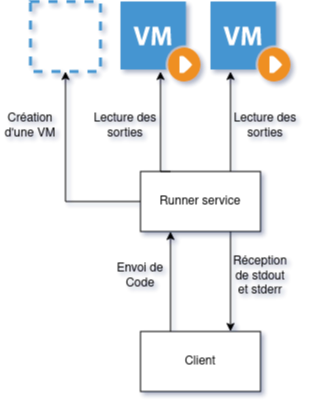

The diagram above was exported from draw.io. Its source (the exported page's mxGraphModel, read from the mxfile embedded in the PNG):
<mxGraphModel dx="948" dy="547" grid="1" gridSize="10" guides="1" tooltips="1" connect="1" arrows="1" fold="1" page="1" pageScale="1" pageWidth="827" pageHeight="1169" math="0" shadow="0">
  <root>
    <mxCell id="0" />
    <mxCell id="1" parent="0" />
    <mxCell id="5Dqkfqymh8CWJWXVDM6_-11" style="edgeStyle=orthogonalEdgeStyle;rounded=0;orthogonalLoop=1;jettySize=auto;html=1;exitX=0.75;exitY=0;exitDx=0;exitDy=0;" parent="1" source="5Dqkfqymh8CWJWXVDM6_-6" edge="1">
      <mxGeometry relative="1" as="geometry">
        <Array as="points">
          <mxPoint x="530" y="500" />
          <mxPoint x="530" y="500" />
        </Array>
        <mxPoint x="530" y="500" as="targetPoint" />
      </mxGeometry>
    </mxCell>
    <mxCell id="RuJf2YAa-Q4-upc4uhAn-14" style="edgeStyle=orthogonalEdgeStyle;rounded=0;orthogonalLoop=1;jettySize=auto;html=1;exitX=0;exitY=0.5;exitDx=0;exitDy=0;entryX=0.5;entryY=1;entryDx=0;entryDy=0;" edge="1" parent="1" source="5Dqkfqymh8CWJWXVDM6_-6" target="RuJf2YAa-Q4-upc4uhAn-13">
      <mxGeometry relative="1" as="geometry" />
    </mxCell>
    <mxCell id="RuJf2YAa-Q4-upc4uhAn-19" style="edgeStyle=orthogonalEdgeStyle;rounded=0;orthogonalLoop=1;jettySize=auto;html=1;exitX=0.75;exitY=1;exitDx=0;exitDy=0;entryX=0.75;entryY=0;entryDx=0;entryDy=0;" edge="1" parent="1" source="5Dqkfqymh8CWJWXVDM6_-6" target="RuJf2YAa-Q4-upc4uhAn-18">
      <mxGeometry relative="1" as="geometry" />
    </mxCell>
    <mxCell id="5Dqkfqymh8CWJWXVDM6_-6" value="Runner service" style="rounded=0;whiteSpace=wrap;html=1;" parent="1" vertex="1">
      <mxGeometry x="440" y="600" width="120" height="60" as="geometry" />
    </mxCell>
    <mxCell id="5Dqkfqymh8CWJWXVDM6_-7" value="" style="shadow=0;dashed=0;html=1;strokeColor=none;fillColor=#4495D1;labelPosition=center;verticalLabelPosition=bottom;verticalAlign=top;align=center;outlineConnect=0;shape=mxgraph.veeam.2d.vm_running;" parent="1" vertex="1">
      <mxGeometry x="420" y="430" width="80" height="80" as="geometry" />
    </mxCell>
    <mxCell id="5Dqkfqymh8CWJWXVDM6_-13" style="edgeStyle=orthogonalEdgeStyle;rounded=0;orthogonalLoop=1;jettySize=auto;html=1;exitX=0.25;exitY=0;exitDx=0;exitDy=0;" parent="1" source="5Dqkfqymh8CWJWXVDM6_-6" edge="1">
      <mxGeometry relative="1" as="geometry">
        <Array as="points">
          <mxPoint x="460" y="600" />
        </Array>
        <mxPoint x="460" y="500" as="targetPoint" />
      </mxGeometry>
    </mxCell>
    <mxCell id="RuJf2YAa-Q4-upc4uhAn-1" value="" style="shadow=0;dashed=0;html=1;strokeColor=none;fillColor=#4495D1;labelPosition=center;verticalLabelPosition=bottom;verticalAlign=top;align=center;outlineConnect=0;shape=mxgraph.veeam.2d.vm_running;" vertex="1" parent="1">
      <mxGeometry x="510" y="430" width="80" height="80" as="geometry" />
    </mxCell>
    <mxCell id="RuJf2YAa-Q4-upc4uhAn-13" value="" style="rounded=0;whiteSpace=wrap;html=1;fillColor=none;strokeColor=#4495D1;dashed=1;strokeWidth=3;" vertex="1" parent="1">
      <mxGeometry x="330" y="430" width="70" height="70" as="geometry" />
    </mxCell>
    <mxCell id="RuJf2YAa-Q4-upc4uhAn-15" value="Création d'une VM" style="text;html=1;strokeColor=none;fillColor=none;align=center;verticalAlign=middle;whiteSpace=wrap;rounded=0;dashed=1;" vertex="1" parent="1">
      <mxGeometry x="300" y="540" width="60" height="30" as="geometry" />
    </mxCell>
    <mxCell id="RuJf2YAa-Q4-upc4uhAn-17" value="Lecture des sorties" style="text;html=1;strokeColor=none;fillColor=none;align=center;verticalAlign=middle;whiteSpace=wrap;rounded=0;dashed=1;" vertex="1" parent="1">
      <mxGeometry x="530" y="540" width="70" height="30" as="geometry" />
    </mxCell>
    <mxCell id="RuJf2YAa-Q4-upc4uhAn-20" style="edgeStyle=orthogonalEdgeStyle;rounded=0;orthogonalLoop=1;jettySize=auto;html=1;exitX=0.25;exitY=0;exitDx=0;exitDy=0;entryX=0.25;entryY=1;entryDx=0;entryDy=0;" edge="1" parent="1" source="RuJf2YAa-Q4-upc4uhAn-18" target="5Dqkfqymh8CWJWXVDM6_-6">
      <mxGeometry relative="1" as="geometry" />
    </mxCell>
    <mxCell id="RuJf2YAa-Q4-upc4uhAn-18" value="Client" style="rounded=0;whiteSpace=wrap;html=1;strokeColor=#000000;fillColor=default;" vertex="1" parent="1">
      <mxGeometry x="440" y="760" width="120" height="60" as="geometry" />
    </mxCell>
    <mxCell id="RuJf2YAa-Q4-upc4uhAn-21" value="Envoi de Code" style="text;html=1;strokeColor=none;fillColor=none;align=center;verticalAlign=middle;whiteSpace=wrap;rounded=0;dashed=1;" vertex="1" parent="1">
      <mxGeometry x="410" y="690" width="60" height="30" as="geometry" />
    </mxCell>
    <mxCell id="RuJf2YAa-Q4-upc4uhAn-22" value="Lecture des sorties" style="text;html=1;strokeColor=none;fillColor=none;align=center;verticalAlign=middle;whiteSpace=wrap;rounded=0;dashed=1;" vertex="1" parent="1">
      <mxGeometry x="390" y="540" width="70" height="30" as="geometry" />
    </mxCell>
    <mxCell id="RuJf2YAa-Q4-upc4uhAn-23" value="Réception de stdout et stderr" style="text;html=1;strokeColor=none;fillColor=none;align=center;verticalAlign=middle;whiteSpace=wrap;rounded=0;dashed=1;" vertex="1" parent="1">
      <mxGeometry x="530" y="690" width="60" height="30" as="geometry" />
    </mxCell>
  </root>
</mxGraphModel>